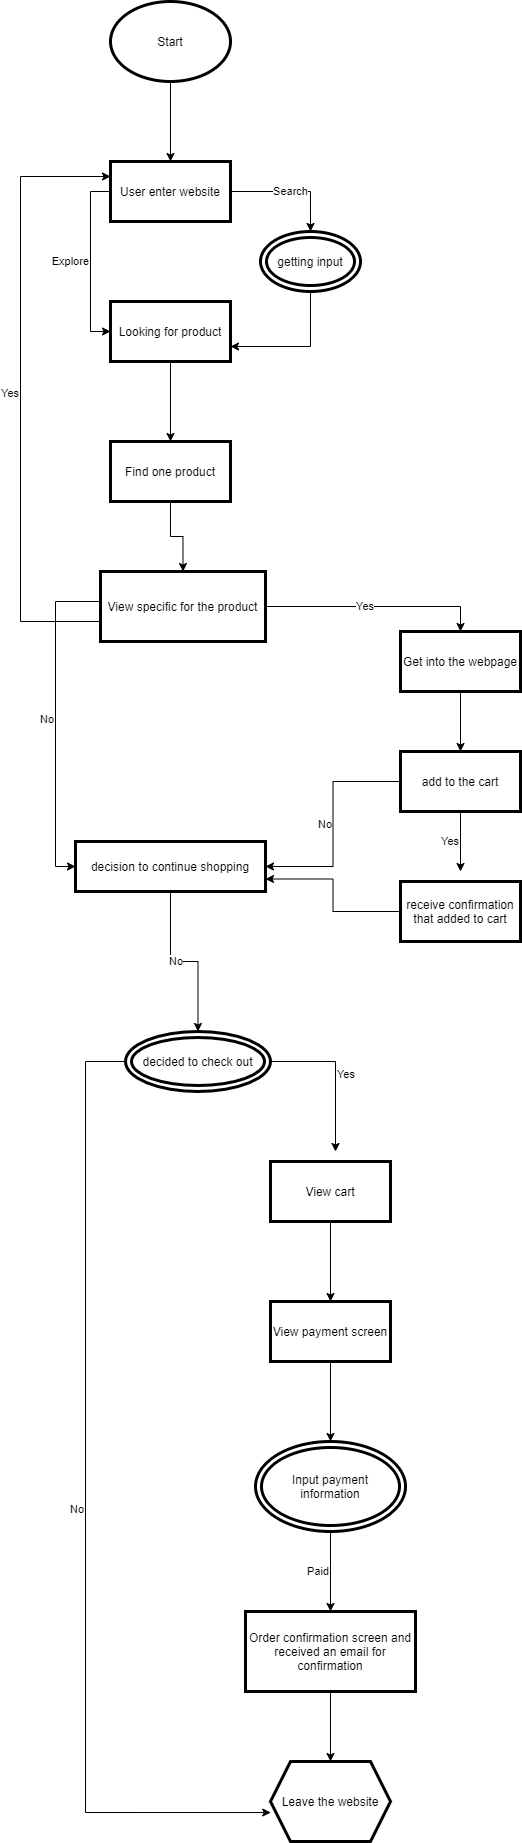

The diagram above was exported from draw.io. Its source (the exported page's mxGraphModel, read from the mxfile embedded in the PNG):
<mxGraphModel dx="654" dy="463" grid="1" gridSize="10" guides="1" tooltips="1" connect="1" arrows="1" fold="1" page="1" pageScale="1" pageWidth="850" pageHeight="1100" math="0" shadow="0">
  <root>
    <mxCell id="0" />
    <mxCell id="1" parent="0" />
    <mxCell id="4" value="&lt;br&gt;" style="edgeStyle=orthogonalEdgeStyle;rounded=0;orthogonalLoop=1;jettySize=auto;html=1;" edge="1" parent="1" source="2" target="3">
      <mxGeometry relative="1" as="geometry" />
    </mxCell>
    <mxCell id="2" value="Start" style="ellipse;whiteSpace=wrap;html=1;strokeWidth=3;" vertex="1" parent="1">
      <mxGeometry x="220" y="10" width="120" height="80" as="geometry" />
    </mxCell>
    <mxCell id="6" value="Explore" style="edgeStyle=orthogonalEdgeStyle;rounded=0;orthogonalLoop=1;jettySize=auto;html=1;exitX=0;exitY=0.5;exitDx=0;exitDy=0;entryX=0;entryY=0.5;entryDx=0;entryDy=0;align=right;" edge="1" parent="1" source="3" target="5">
      <mxGeometry relative="1" as="geometry" />
    </mxCell>
    <mxCell id="12" value="Search" style="edgeStyle=orthogonalEdgeStyle;rounded=0;orthogonalLoop=1;jettySize=auto;html=1;entryX=0.5;entryY=0;entryDx=0;entryDy=0;align=center;" edge="1" parent="1" source="3" target="11">
      <mxGeometry relative="1" as="geometry" />
    </mxCell>
    <mxCell id="3" value="User enter website" style="rounded=0;whiteSpace=wrap;html=1;strokeWidth=3;" vertex="1" parent="1">
      <mxGeometry x="220" y="170" width="120" height="60" as="geometry" />
    </mxCell>
    <mxCell id="15" style="edgeStyle=orthogonalEdgeStyle;rounded=0;orthogonalLoop=1;jettySize=auto;html=1;" edge="1" parent="1" source="5" target="14">
      <mxGeometry relative="1" as="geometry" />
    </mxCell>
    <mxCell id="5" value="Looking for product" style="rounded=0;whiteSpace=wrap;html=1;strokeWidth=3;" vertex="1" parent="1">
      <mxGeometry x="220" y="310" width="120" height="60" as="geometry" />
    </mxCell>
    <mxCell id="13" style="edgeStyle=orthogonalEdgeStyle;rounded=0;orthogonalLoop=1;jettySize=auto;html=1;entryX=1;entryY=0.75;entryDx=0;entryDy=0;" edge="1" parent="1" source="11" target="5">
      <mxGeometry relative="1" as="geometry">
        <Array as="points">
          <mxPoint x="420" y="355" />
        </Array>
      </mxGeometry>
    </mxCell>
    <mxCell id="11" value="getting input" style="ellipse;shape=doubleEllipse;whiteSpace=wrap;html=1;strokeWidth=3;" vertex="1" parent="1">
      <mxGeometry x="370" y="240" width="100" height="60" as="geometry" />
    </mxCell>
    <mxCell id="33" style="edgeStyle=orthogonalEdgeStyle;rounded=0;orthogonalLoop=1;jettySize=auto;html=1;" edge="1" parent="1" source="14" target="32">
      <mxGeometry relative="1" as="geometry" />
    </mxCell>
    <mxCell id="14" value="Find one product" style="rounded=0;whiteSpace=wrap;html=1;strokeWidth=3;" vertex="1" parent="1">
      <mxGeometry x="220" y="450" width="120" height="60" as="geometry" />
    </mxCell>
    <mxCell id="16" value="Leave the website" style="shape=hexagon;perimeter=hexagonPerimeter2;whiteSpace=wrap;html=1;fixedSize=1;strokeWidth=3;" vertex="1" parent="1">
      <mxGeometry x="380" y="1770" width="120" height="80" as="geometry" />
    </mxCell>
    <mxCell id="20" value="Paid" style="edgeStyle=orthogonalEdgeStyle;rounded=0;orthogonalLoop=1;jettySize=auto;html=1;entryX=0.5;entryY=0;entryDx=0;entryDy=0;align=right;" edge="1" parent="1" source="17" target="19">
      <mxGeometry relative="1" as="geometry" />
    </mxCell>
    <mxCell id="17" value="Input payment information" style="ellipse;shape=doubleEllipse;whiteSpace=wrap;html=1;strokeWidth=3;" vertex="1" parent="1">
      <mxGeometry x="365" y="1450" width="150" height="90" as="geometry" />
    </mxCell>
    <mxCell id="21" style="edgeStyle=orthogonalEdgeStyle;rounded=0;orthogonalLoop=1;jettySize=auto;html=1;" edge="1" parent="1" source="19">
      <mxGeometry relative="1" as="geometry">
        <mxPoint x="440" y="1770" as="targetPoint" />
      </mxGeometry>
    </mxCell>
    <mxCell id="19" value="Order confirmation screen and received an email for confirmation" style="rounded=0;whiteSpace=wrap;html=1;strokeWidth=3;" vertex="1" parent="1">
      <mxGeometry x="355" y="1620" width="170" height="80" as="geometry" />
    </mxCell>
    <mxCell id="23" style="edgeStyle=orthogonalEdgeStyle;rounded=0;orthogonalLoop=1;jettySize=auto;html=1;" edge="1" parent="1" source="22" target="17">
      <mxGeometry relative="1" as="geometry" />
    </mxCell>
    <mxCell id="22" value="View payment screen" style="rounded=0;whiteSpace=wrap;html=1;strokeWidth=3;" vertex="1" parent="1">
      <mxGeometry x="380" y="1310" width="120" height="60" as="geometry" />
    </mxCell>
    <mxCell id="25" style="edgeStyle=orthogonalEdgeStyle;rounded=0;orthogonalLoop=1;jettySize=auto;html=1;" edge="1" parent="1" source="24" target="22">
      <mxGeometry relative="1" as="geometry" />
    </mxCell>
    <mxCell id="24" value="View cart" style="rounded=0;whiteSpace=wrap;html=1;strokeWidth=3;" vertex="1" parent="1">
      <mxGeometry x="380" y="1170" width="120" height="60" as="geometry" />
    </mxCell>
    <mxCell id="30" value="Yes" style="edgeStyle=orthogonalEdgeStyle;rounded=0;orthogonalLoop=1;jettySize=auto;html=1;align=left;" edge="1" parent="1" source="26">
      <mxGeometry relative="1" as="geometry">
        <mxPoint x="445" y="1160" as="targetPoint" />
      </mxGeometry>
    </mxCell>
    <mxCell id="31" value="No" style="edgeStyle=orthogonalEdgeStyle;rounded=0;orthogonalLoop=1;jettySize=auto;html=1;entryX=0.002;entryY=0.638;entryDx=0;entryDy=0;entryPerimeter=0;align=right;" edge="1" parent="1" source="26">
      <mxGeometry relative="1" as="geometry">
        <mxPoint x="380.24" y="1821.04" as="targetPoint" />
        <Array as="points">
          <mxPoint x="195" y="1070" />
          <mxPoint x="195" y="1821" />
        </Array>
      </mxGeometry>
    </mxCell>
    <mxCell id="26" value="decided to check out" style="ellipse;shape=doubleEllipse;whiteSpace=wrap;html=1;strokeWidth=3;" vertex="1" parent="1">
      <mxGeometry x="235" y="1040" width="145" height="60" as="geometry" />
    </mxCell>
    <mxCell id="37" value="No" style="edgeStyle=orthogonalEdgeStyle;rounded=0;orthogonalLoop=1;jettySize=auto;html=1;entryX=0;entryY=0.5;entryDx=0;entryDy=0;align=right;exitX=0;exitY=0.5;exitDx=0;exitDy=0;" edge="1" parent="1" source="32" target="35">
      <mxGeometry relative="1" as="geometry">
        <mxPoint x="200" y="610" as="sourcePoint" />
        <Array as="points">
          <mxPoint x="210" y="610" />
          <mxPoint x="165" y="610" />
          <mxPoint x="165" y="875" />
        </Array>
      </mxGeometry>
    </mxCell>
    <mxCell id="42" value="Yes" style="edgeStyle=orthogonalEdgeStyle;rounded=0;orthogonalLoop=1;jettySize=auto;html=1;entryX=0.5;entryY=0;entryDx=0;entryDy=0;align=right;" edge="1" parent="1" source="32" target="41">
      <mxGeometry relative="1" as="geometry" />
    </mxCell>
    <mxCell id="49" value="Yes" style="edgeStyle=orthogonalEdgeStyle;rounded=0;orthogonalLoop=1;jettySize=auto;html=1;entryX=0;entryY=0.25;entryDx=0;entryDy=0;align=right;" edge="1" parent="1" source="32" target="3">
      <mxGeometry relative="1" as="geometry">
        <Array as="points">
          <mxPoint x="130" y="630" />
          <mxPoint x="130" y="185" />
        </Array>
      </mxGeometry>
    </mxCell>
    <mxCell id="32" value="View specific for the product" style="rounded=0;whiteSpace=wrap;html=1;strokeWidth=3;" vertex="1" parent="1">
      <mxGeometry x="210" y="580" width="165" height="70" as="geometry" />
    </mxCell>
    <mxCell id="39" value="No" style="edgeStyle=orthogonalEdgeStyle;rounded=0;orthogonalLoop=1;jettySize=auto;html=1;align=right;" edge="1" parent="1" source="35" target="26">
      <mxGeometry relative="1" as="geometry" />
    </mxCell>
    <mxCell id="35" value="decision to continue shopping" style="rounded=0;whiteSpace=wrap;html=1;strokeWidth=3;" vertex="1" parent="1">
      <mxGeometry x="185" y="850" width="190" height="50" as="geometry" />
    </mxCell>
    <mxCell id="44" style="edgeStyle=orthogonalEdgeStyle;rounded=0;orthogonalLoop=1;jettySize=auto;html=1;entryX=0.5;entryY=0;entryDx=0;entryDy=0;" edge="1" parent="1" source="41" target="43">
      <mxGeometry relative="1" as="geometry" />
    </mxCell>
    <mxCell id="41" value="Get into the webpage" style="rounded=0;whiteSpace=wrap;html=1;strokeWidth=3;" vertex="1" parent="1">
      <mxGeometry x="510" y="640" width="120" height="60" as="geometry" />
    </mxCell>
    <mxCell id="45" value="No" style="edgeStyle=orthogonalEdgeStyle;rounded=0;orthogonalLoop=1;jettySize=auto;html=1;entryX=1;entryY=0.5;entryDx=0;entryDy=0;align=right;" edge="1" parent="1" source="43" target="35">
      <mxGeometry relative="1" as="geometry" />
    </mxCell>
    <mxCell id="46" value="Yes" style="edgeStyle=orthogonalEdgeStyle;rounded=0;orthogonalLoop=1;jettySize=auto;html=1;align=right;" edge="1" parent="1" source="43">
      <mxGeometry relative="1" as="geometry">
        <mxPoint x="570" y="880" as="targetPoint" />
      </mxGeometry>
    </mxCell>
    <mxCell id="43" value="add to the cart" style="rounded=0;whiteSpace=wrap;html=1;strokeWidth=3;" vertex="1" parent="1">
      <mxGeometry x="510" y="760" width="120" height="60" as="geometry" />
    </mxCell>
    <mxCell id="48" style="edgeStyle=orthogonalEdgeStyle;rounded=0;orthogonalLoop=1;jettySize=auto;html=1;entryX=1;entryY=0.75;entryDx=0;entryDy=0;" edge="1" parent="1" source="47" target="35">
      <mxGeometry relative="1" as="geometry" />
    </mxCell>
    <mxCell id="47" value="receive confirmation that added to cart" style="rounded=0;whiteSpace=wrap;html=1;strokeWidth=3;" vertex="1" parent="1">
      <mxGeometry x="510" y="890" width="120" height="60" as="geometry" />
    </mxCell>
  </root>
</mxGraphModel>